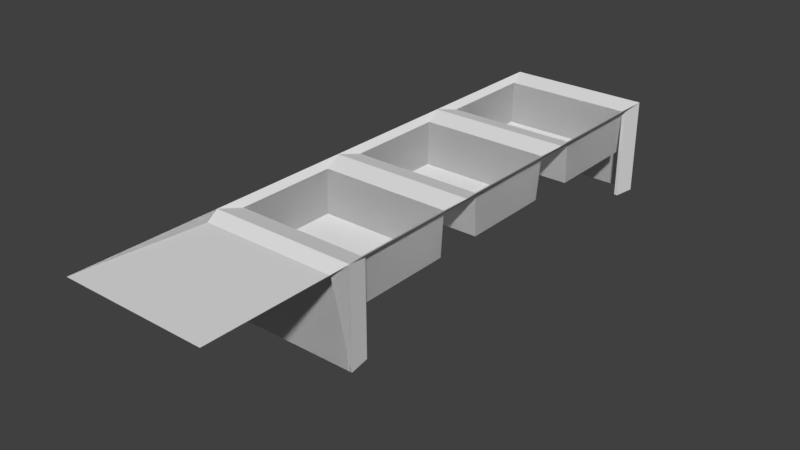 # Source: sink_dishwasher.blend  (saved by Blender 2.79.0; exported with 4.5.12 LTS)
import bpy
from mathutils import Matrix  # noqa: F401  (used for matrix-valued properties, if any)

bpy.ops.wm.read_factory_settings(use_empty=True)
scene = bpy.context.scene
scene.name = 'Scene'

# ---- collections
col_collection_1 = bpy.data.collections.new('Collection 1'); scene.collection.children.link(col_collection_1)

# ---- materials (node trees are filled in below, after node groups)
mat_material = bpy.data.materials.new('Material')
mat_material.alpha_threshold = 0.0
mat_material.use_transparent_shadow = False
mat_material.roughness = 0.5
mat_material.line_color = (0.0, 0.0, 0.0, 1.0)

# ---- material node trees

# ---- world
world_world = bpy.data.worlds.new('World'); scene.world = world_world
world_world.color = (0.05088, 0.05088, 0.05088)
world_world.use_sun_shadow = False
world_world.sun_shadow_jitter_overblur = 0.0
world_world.cycles.sampling_method = 'MANUAL'

# ---- meshes
me_sink_dishwasher = bpy.data.meshes.new('sink_dishwasher')
me_sink_dishwasher.from_pydata([(0.7125, -7.947e-08, -2.025), (0.7125, 7.947e-08, 2.025), (-0.7125, 7.947e-08, 2.025), (-0.7125, -7.947e-08, -2.025), (0.107, 0.48, -1.605), (0.107, 0.48, 1.605), (-0.107, 0.48, 1.605), (-0.107, 0.48, -1.605), (0.106, 0.48, -0.1084), (0.107, 0.48, 1.395), (-0.107, 0.48, 1.395), (-0.106, 0.48, -0.1084), (0.106, 0.48, 0.1084), (0.7125, 0.95, 2.025), (-0.7125, 0.95, 2.025), (-0.106, 0.48, 0.1084), (0.107, 0.48, -1.395), (0.7125, 0.95, 0.75), (-0.7125, 0.95, 0.75), (-0.107, 0.48, -1.395), (0.7125, 0.95, -2.025), (-0.7125, 0.95, -2.025), (-0.7125, 0.95, -0.75), (0.7125, 0.95, -0.75), (0.675, 0.95, 0.975), (0.675, 0.95, 2.025), (-0.675, 0.95, 2.025), (-0.675, 0.95, 0.975), (0.675, 0.95, -0.525), (0.675, 0.95, 0.525), (-0.675, 0.95, 0.525), (-0.675, 0.95, -0.525), (0.675, 0.95, -2.025), (-0.675, 0.95, -2.025), (-0.675, 0.95, -0.975), (0.675, 0.95, -0.975), (0.75, 7.947e-08, 2.25), (0.75, -7.947e-08, -2.25), (0.75, 1.0, -2.25), (0.75, 1.0, 2.25), (-0.75, -7.947e-08, -2.25), (-0.75, 7.947e-08, 2.25), (-0.75, 1.0, 2.25), (-0.75, 1.0, -2.25), (0.75, 1.0, 0.75), (-0.75, 1.0, -0.75), (0.75, 1.0, -0.75), (-0.75, 1.0, 0.75), (0.6627, 0.5, -0.4881), (0.6627, 0.5, 0.4881), (-0.6627, 0.5, 0.4881), (-0.6627, 0.5, -0.4881), (0.6675, 0.5, 0.9975), (0.6675, 0.5, 2.003), (-0.6675, 0.5, 2.002), (-0.6675, 0.5, 0.9975), (0.6675, 0.5, -2.002), (-0.6675, 0.5, -2.002), (-0.6675, 0.5, -0.9975), (0.6675, 0.5, -0.9975), (0.75, 1.0, 3.75), (-0.75, 1.0, 3.75), (0.697, 0.95, 2.409), (-0.697, 0.95, 2.409), (0.0, 0.4183, 1.41), (0.01756, 0.4183, 1.412), (0.03444, 0.4183, 1.417), (0.05, 0.4183, 1.425), (0.06364, 0.4183, 1.436), (0.07483, 0.4183, 1.45), (0.08315, 0.4183, 1.466), (0.08827, 0.4183, 1.482), (0.09, 0.4183, 1.5), (0.08827, 0.4183, 1.518), (0.08315, 0.4183, 1.534), (0.07483, 0.4183, 1.55), (0.06364, 0.4183, 1.564), (0.05, 0.4183, 1.575), (0.03444, 0.4183, 1.583), (0.01756, 0.4183, 1.588), (-2.933e-08, 0.4183, 1.59), (-0.01756, 0.4183, 1.588), (-0.03444, 0.4183, 1.583), (-0.05, 0.4183, 1.575), (-0.06364, 0.4183, 1.564), (-0.07483, 0.4183, 1.55), (-0.08315, 0.4183, 1.534), (-0.08827, 0.4183, 1.518), (-0.09, 0.4183, 1.5), (-0.08827, 0.4183, 1.482), (-0.08315, 0.4183, 1.466), (-0.07483, 0.4183, 1.45), (-0.06364, 0.4183, 1.436), (-0.05, 0.4183, 1.425), (-0.03444, 0.4183, 1.417), (-0.01756, 0.4183, 1.412), (0.01756, 0.5304, 1.412), (8.327e-17, 0.5304, 1.41), (0.03444, 0.5304, 1.417), (0.05, 0.5304, 1.425), (0.06364, 0.5304, 1.436), (0.07483, 0.5304, 1.45), (0.08315, 0.5304, 1.466), (0.08827, 0.5304, 1.482), (0.09, 0.5304, 1.5), (0.08827, 0.5304, 1.518), (0.08315, 0.5304, 1.534), (0.07483, 0.5304, 1.55), (0.06364, 0.5304, 1.564), (0.05, 0.5304, 1.575), (0.03444, 0.5304, 1.583), (0.01756, 0.5304, 1.588), (-2.933e-08, 0.5304, 1.59), (-0.01756, 0.5304, 1.588), (-0.03444, 0.5304, 1.583), (-0.05, 0.5304, 1.575), (-0.06364, 0.5304, 1.564), (-0.07483, 0.5304, 1.55), (-0.08315, 0.5304, 1.534), (-0.08827, 0.5304, 1.518), (-0.09, 0.5304, 1.5), (-0.08827, 0.5304, 1.482), (-0.08315, 0.5304, 1.466), (-0.07483, 0.5304, 1.45), (-0.06364, 0.5304, 1.436), (-0.05, 0.5304, 1.425), (-0.03444, 0.5304, 1.417), (-0.01756, 0.5304, 1.412), (0.713, 7.947e-08, 2.256), (0.713, 1.0, 2.256), (0.6755, 7.947e-08, 2.031), (0.6755, 0.95, 2.031), (-0.713, 7.947e-08, 2.256), (-0.713, 1.0, 2.256), (-0.6755, 7.947e-08, 2.031), (-0.6755, 0.95, 2.031), (-0.713, -7.947e-08, -2.256), (-0.713, 1.0, -2.256), (-0.6755, -7.947e-08, -2.031), (-0.6755, 0.95, -2.031), (0.713, -7.947e-08, -2.256), (0.713, 1.0, -2.256), (0.6755, -7.947e-08, -2.031), (0.6755, 0.95, -2.031), (0.05303, 0.48, 0.05303), (0.07356, 0.48, -1.515), (0.06236, 0.48, 1.542), (0.0, 0.48, 1.425), (-0.01463, 0.48, 1.426), (-0.0287, 0.48, 1.431), (0.0, 0.48, -0.075), (-0.06929, 0.48, 1.529), (-0.01463, 0.48, -0.07356), (0.06236, 0.48, -1.542), (-0.06236, 0.48, 1.542), (-0.0287, 0.48, -0.06929), (-0.07356, 0.48, 1.515), (0.06929, 0.48, 0.0287), (-0.05303, 0.48, 1.553), (-0.01463, 0.48, 1.574), (-0.06929, 0.48, 0.0287), (-2.444e-08, 0.48, 1.575), (-0.05303, 0.48, -1.553), (-0.0287, 0.48, 1.569), (0.07356, 0.48, 1.485), (0.01463, 0.48, -0.07356), (0.04167, 0.48, 1.438), (0.0287, 0.48, -0.06929), (-0.07356, 0.48, 0.01463), (0.075, 0.48, 1.5), (0.01463, 0.48, -1.574), (0.06929, 0.48, 1.471), (0.01463, 0.48, 1.574), (0.04167, 0.48, -0.06236), (-0.05303, 0.48, 1.447), (0.06929, 0.48, -1.529), (-0.04167, 0.48, 1.438), (0.05303, 0.48, -0.05303), (0.0, 0.48, -1.575), (-0.06236, 0.48, 1.458), (0.07356, 0.48, 1.515), (0.06929, 0.48, -0.0287), (0.06236, 0.48, -0.04167), (0.0287, 0.48, 0.06929), (0.04167, 0.48, 1.562), (0.05303, 0.48, 1.553), (0.06929, 0.48, 1.529), (-0.075, 0.48, -1.5), (-0.075, 0.48, 1.5), (-0.04167, 0.48, 1.562), (-0.07356, 0.48, 1.485), (-2.444e-08, 0.48, 0.075), (-0.0287, 0.48, 0.06929), (0.05303, 0.48, 1.447), (0.0287, 0.48, -1.569), (0.0287, 0.48, 1.569), (0.06236, 0.48, 1.458), (0.075, 0.48, -1.5), (-0.06929, 0.48, 1.471), (0.0287, 0.48, 1.431), (-0.05303, 0.48, 0.05303), (0.01463, 0.48, 0.07356), (0.01463, 0.48, 1.426), (-0.01463, 0.48, 0.07356), (-0.01463, 0.48, -1.574), (-0.05303, 0.48, -0.05303), (-0.07356, 0.48, -1.485), (-0.04167, 0.48, -0.06236), (0.07356, 0.48, -0.01463), (-0.06236, 0.48, 0.04167), (0.07356, 0.48, -1.485), (-0.06236, 0.48, -0.04167), (0.05303, 0.48, -1.553), (0.07356, 0.48, 0.01463), (0.04167, 0.48, 0.06236), (0.06236, 0.48, 0.04167), (-0.075, 0.48, -1.039e-07), (-0.07356, 0.48, -0.01463), (0.04167, 0.48, -1.562), (-0.04167, 0.48, 0.06236), (0.075, 0.48, -3.713e-08), (-0.0287, 0.48, -1.569), (-0.06929, 0.48, -0.0287), (0.06929, 0.48, -1.471), (0.0287, 0.48, -1.431), (-0.06929, 0.48, -1.471), (-0.04167, 0.48, -1.562), (0.06236, 0.48, -1.458), (-0.06929, 0.48, -1.529), (-0.0287, 0.48, -1.431), (-0.04167, 0.48, -1.438), (-0.06236, 0.48, -1.458), (-0.06236, 0.48, -1.542), (-0.01463, 0.48, -1.426), (0.05303, 0.48, -1.447), (0.01463, 0.48, -1.426), (0.04167, 0.48, -1.438), (-2.444e-08, 0.48, -1.425), (-0.07356, 0.48, -1.515), (-0.05303, 0.48, -1.447), (0.06236, 0.45, 1.542), (0.0, 0.45, 1.425), (-0.01463, 0.45, 1.426), (-0.0287, 0.45, 1.431), (-0.06929, 0.45, 1.529), (-0.06236, 0.45, 1.542), (-0.07356, 0.45, 1.515), (-0.05303, 0.45, 1.553), (-0.01463, 0.45, 1.574), (-2.444e-08, 0.45, 1.575), (-0.0287, 0.45, 1.569), (0.07356, 0.45, 1.485), (0.04167, 0.45, 1.438), (0.075, 0.45, 1.5), (0.06929, 0.45, 1.471), (0.01463, 0.45, 1.574), (-0.05303, 0.45, 1.447), (-0.04167, 0.45, 1.438), (-0.06236, 0.45, 1.458), (0.07356, 0.45, 1.515), (0.04167, 0.45, 1.562), (0.05303, 0.45, 1.553), (0.06929, 0.45, 1.529), (-0.075, 0.45, 1.5), (-0.04167, 0.45, 1.562), (-0.07356, 0.45, 1.485), (0.05303, 0.45, 1.447), (0.0287, 0.45, 1.569), (0.06236, 0.45, 1.458), (-0.06929, 0.45, 1.471), (0.0287, 0.45, 1.431), (0.01463, 0.45, 1.426), (0.05303, 0.45, 0.05303), (0.0, 0.45, -0.075), (-0.01463, 0.45, -0.07356), (-0.0287, 0.45, -0.06929), (0.06929, 0.45, 0.0287), (-0.06929, 0.45, 0.0287), (0.01463, 0.45, -0.07356), (0.0287, 0.45, -0.06929), (-0.07356, 0.45, 0.01463), (0.04167, 0.45, -0.06236), (0.05303, 0.45, -0.05303), (0.06929, 0.45, -0.0287), (0.06236, 0.45, -0.04167), (0.0287, 0.45, 0.06929), (-2.444e-08, 0.45, 0.075), (-0.0287, 0.45, 0.06929), (-0.05303, 0.45, 0.05303), (0.01463, 0.45, 0.07356), (-0.01463, 0.45, 0.07356), (-0.05303, 0.45, -0.05303), (-0.04167, 0.45, -0.06236), (0.07356, 0.45, -0.01463), (-0.06236, 0.45, 0.04167), (-0.06236, 0.45, -0.04167), (0.07356, 0.45, 0.01463), (0.04167, 0.45, 0.06236), (0.06236, 0.45, 0.04167), (-0.075, 0.45, -1.019e-07), (-0.07356, 0.45, -0.01463), (-0.04167, 0.45, 0.06236), (0.075, 0.45, -3.517e-08), (-0.06929, 0.45, -0.0287), (0.07356, 0.45, -1.515), (0.06236, 0.45, -1.542), (-0.05303, 0.45, -1.553), (0.01463, 0.45, -1.574), (0.06929, 0.45, -1.529), (0.0, 0.45, -1.575), (-0.075, 0.45, -1.5), (0.0287, 0.45, -1.569), (0.075, 0.45, -1.5), (-0.01463, 0.45, -1.574), (-0.07356, 0.45, -1.485), (0.07356, 0.45, -1.485), (0.05303, 0.45, -1.553), (0.04167, 0.45, -1.562), (-0.0287, 0.45, -1.569), (0.06929, 0.45, -1.471), (0.0287, 0.45, -1.431), (-0.06929, 0.45, -1.471), (-0.04167, 0.45, -1.562), (0.06236, 0.45, -1.458), (-0.06929, 0.45, -1.529), (-0.0287, 0.45, -1.431), (-0.04167, 0.45, -1.438), (-0.06236, 0.45, -1.458), (-0.06236, 0.45, -1.542), (-0.01463, 0.45, -1.426), (0.05303, 0.45, -1.447), (0.01463, 0.45, -1.426), (0.04167, 0.45, -1.438), (-2.444e-08, 0.45, -1.425), (-0.07356, 0.45, -1.515), (-0.05303, 0.45, -1.447), (-0.75, 7.947e-08, 2.25), (-0.75, 1.0, 2.25), (-0.697, 0.95, 2.409), (0.75, 7.947e-08, 2.25), (0.75, 1.0, 2.25), (0.697, 0.95, 2.409), (0.75, 1.0, 2.25), (0.75, 1.0, 3.75), (0.697, 0.95, 2.409), (-0.75, 1.0, 2.25), (-0.75, 1.0, 3.75), (-0.697, 0.95, 2.409), (0.675, 0.95, 0.975), (0.675, 0.95, 2.025), (-0.675, 0.95, 2.025), (-0.675, 0.95, 0.975), (0.675, 0.95, -0.525), (0.675, 0.95, 0.525), (-0.675, 0.95, 0.525), (-0.675, 0.95, -0.525), (0.675, 0.95, -2.025), (-0.675, 0.95, -2.025), (-0.675, 0.95, -0.975), (0.675, 0.95, -0.975), (0.75, 7.947e-08, 2.25), (0.75, -7.947e-08, -2.25), (0.75, 1.0, -2.25), (0.75, 1.0, 2.25), (-0.75, -7.947e-08, -2.25), (-0.75, 7.947e-08, 2.25), (-0.75, 1.0, 2.25), (-0.75, 1.0, -2.25), (0.6627, 0.5, -0.4881), (0.6627, 0.5, 0.4881), (-0.6627, 0.5, 0.4881), (-0.6627, 0.5, -0.4881), (0.6675, 0.5, 0.9975), (0.6675, 0.5, 2.003), (-0.6675, 0.5, 2.002), (-0.6675, 0.5, 0.9975), (0.6675, 0.5, -2.002), (-0.6675, 0.5, -2.002), (-0.6675, 0.5, -0.9975), (0.6675, 0.5, -0.9975)], [], [(36, 39, 42, 41), (38, 37, 40, 43), (24, 25, 39, 44), (25, 26, 42, 39), (26, 27, 47, 42), (27, 24, 44, 47), (28, 29, 44, 46), (30, 31, 45, 47), (31, 28, 46, 45), (29, 30, 47, 44), (33, 32, 38, 43), (34, 33, 43, 45), (32, 35, 46, 38), (35, 34, 45, 46), (52, 53, 25, 24), (53, 54, 26, 25), (54, 55, 27, 26), (55, 52, 24, 27), (48, 49, 29, 28), (50, 51, 31, 30), (51, 48, 28, 31), (49, 50, 30, 29), (57, 56, 32, 33), (58, 57, 33, 34), (56, 59, 35, 32), (59, 58, 34, 35), (20, 0, 37, 38), (1, 13, 39, 36), (14, 2, 41, 42), (3, 21, 43, 40), (13, 17, 44, 39), (21, 22, 45, 43), (23, 20, 38, 46), (17, 23, 46, 44), (18, 14, 42, 47), (22, 18, 47, 45), (8, 12, 49, 48), (15, 11, 51, 50), (11, 8, 48, 51), (12, 15, 50, 49), (9, 5, 53, 52), (5, 6, 54, 53), (6, 10, 55, 54), (10, 9, 52, 55), (7, 4, 56, 57), (19, 7, 57, 58), (4, 16, 59, 56), (16, 19, 58, 59), (63, 62, 39, 42), (63, 61, 60, 62), (62, 36, 39), (63, 41, 42), (4, 197, 210, 223, 227, 234, 236, 224, 235, 237, 233, 229, 230, 239, 231, 225, 206, 187, 7, 19, 16), (9, 10, 6, 188, 190, 198, 179, 174, 176, 149, 148, 147, 202, 199, 166, 193, 196, 171, 164, 169), (21, 43, 137, 139), (8, 11, 15, 216, 217, 222, 211, 205, 207, 155, 152, 150, 165, 167, 173, 177, 182, 181, 208, 220), (60, 39, 62), (61, 63, 42), (130, 128, 129, 131), (360, 365, 366, 363), (13, 1, 130, 131), (135, 133, 132, 134), (2, 14, 135, 134), (362, 367, 364, 361), (138, 136, 137, 139), (3, 138, 139, 21), (143, 141, 140, 142), (20, 143, 142, 0), (38, 20, 143, 141), (220, 213, 157, 215, 144, 214, 183, 201, 191, 203, 192, 219, 200, 209, 160, 168, 216, 15, 12, 8), (169, 180, 186, 146, 185, 184, 195, 172, 161, 159, 163, 189, 158, 154, 151, 156, 188, 6, 5, 9), (7, 187, 238, 228, 232, 162, 226, 221, 204, 178, 170, 194, 218, 212, 153, 175, 145, 197, 4), (190, 188, 263, 265), (171, 196, 268, 254), (185, 146, 240, 261), (161, 172, 255, 249), (151, 154, 245, 244), (193, 166, 252, 266), (195, 184, 260, 267), (176, 174, 256, 257), (154, 158, 247, 245), (174, 179, 258, 256), (156, 151, 244, 246), (196, 193, 266, 268), (158, 189, 264, 247), (180, 169, 253, 259), (172, 195, 267, 255), (184, 185, 261, 260), (159, 161, 249, 248), (179, 198, 269, 258), (186, 180, 259, 262), (163, 159, 248, 250), (199, 202, 271, 270), (146, 186, 262, 240), (198, 190, 265, 269), (147, 148, 242, 241), (188, 156, 246, 263), (164, 171, 254, 251), (149, 176, 257, 243), (166, 199, 270, 252), (202, 147, 241, 271), (148, 149, 243, 242), (189, 163, 250, 264), (169, 164, 251, 253), (262, 259, 253, 251, 254, 268, 266, 252, 270, 271, 241, 242, 243, 257, 256, 258, 269, 265, 263, 246, 244, 245, 247, 264, 250, 248, 249, 255, 267, 260, 261, 240), (182, 177, 282, 284), (144, 215, 298, 272), (209, 200, 288, 294), (214, 144, 272, 297), (213, 220, 302, 296), (157, 213, 296, 276), (160, 209, 294, 277), (219, 192, 287, 301), (173, 167, 279, 281), (217, 216, 299, 300), (177, 173, 281, 282), (191, 201, 289, 286), (150, 152, 274, 273), (200, 219, 301, 288), (211, 222, 303, 295), (165, 150, 273, 278), (216, 168, 280, 299), (167, 165, 278, 279), (192, 203, 290, 287), (201, 183, 285, 289), (181, 182, 284, 283), (220, 208, 293, 302), (203, 191, 286, 290), (183, 214, 297, 285), (152, 155, 275, 274), (205, 211, 295, 291), (222, 217, 300, 303), (155, 207, 292, 275), (207, 205, 291, 292), (168, 160, 277, 280), (208, 181, 283, 293), (215, 157, 276, 298), (292, 291, 295, 303, 300, 299, 280, 277, 294, 288, 301, 287, 290, 286, 289, 285, 297, 272, 298, 276, 296, 302, 293, 283, 284, 282, 281, 279, 278, 273, 274, 275), (231, 239, 335, 327), (233, 237, 333, 329), (218, 194, 311, 317), (230, 229, 325, 326), (206, 225, 321, 314), (187, 206, 314, 310), (235, 224, 320, 331), (239, 230, 326, 335), (204, 221, 318, 313), (236, 234, 330, 332), (175, 153, 305, 308), (145, 175, 308, 304), (237, 235, 331, 333), (226, 162, 306, 322), (162, 232, 328, 306), (223, 210, 315, 319), (227, 223, 319, 323), (224, 236, 332, 320), (232, 228, 324, 328), (238, 187, 310, 334), (153, 212, 316, 305), (212, 218, 317, 316), (197, 145, 304, 312), (170, 178, 309, 307), (210, 197, 312, 315), (225, 231, 327, 321), (228, 238, 334, 324), (178, 204, 313, 309), (229, 233, 329, 325), (234, 227, 323, 330), (221, 226, 322, 318), (194, 170, 307, 311), (309, 313, 318, 322, 306, 328, 324, 334, 310, 314, 321, 327, 335, 326, 325, 329, 333, 331, 320, 332, 330, 323, 319, 315, 312, 304, 308, 305, 316, 317, 311, 307), (338, 337, 336), (341, 340, 339), (343, 344, 342), (346, 345, 347), (372, 348, 349, 373), (373, 349, 350, 374), (374, 350, 351, 375), (375, 351, 348, 372), (368, 352, 353, 369), (370, 354, 355, 371), (371, 355, 352, 368), (369, 353, 354, 370), (377, 357, 356, 376), (378, 358, 357, 377), (376, 356, 359, 379), (379, 359, 358, 378)])
_uv = me_sink_dishwasher.uv_layers.new(name='UVMap')
_uv.uv.foreach_set('vector', [0.5278, 0.6265, 0.6708, 0.6265, 0.6708, 0.7657, 0.5278, 0.7657, 0.5282, 0.01392, 0.6713, 0.01392, 0.6713, 0.1531, 0.5282, 0.1531, 0.02145, 0.3132, 0.02145, 0.4106, 0.0143, 0.4314, 0.0143, 0.2922, 0.02145, 0.4106, 0.1502, 0.4106, 0.1573, 0.4314, 0.0143, 0.4314, 0.1502, 0.4106, 0.1502, 0.3132, 0.1573, 0.2922, 0.1573, 0.4314, 0.1502, 0.3132, 0.02145, 0.3132, 0.0143, 0.2922, 0.1573, 0.2922, 0.02145, 0.1741, 0.02145, 0.2715, 0.0143, 0.2922, 0.0143, 0.1531, 0.1502, 0.2715, 0.1502, 0.1741, 0.1573, 0.1531, 0.1573, 0.2922, 0.1502, 0.1741, 0.02145, 0.1741, 0.0143, 0.1531, 0.1573, 0.1531, 0.02145, 0.2715, 0.1502, 0.2715, 0.1573, 0.2922, 0.0143, 0.2922, 0.1502, 0.03491, 0.02145, 0.03491, 0.0143, 0.01392, 0.1573, 0.01392, 0.1502, 0.1323, 0.1502, 0.03491, 0.1573, 0.01392, 0.1573, 0.1531, 0.02145, 0.03491, 0.02145, 0.1323, 0.0143, 0.1531, 0.0143, 0.01392, 0.02145, 0.1323, 0.1502, 0.1323, 0.1573, 0.1531, 0.0143, 0.1531, 0.9497, 0.01582, 0.9497, 0.109, 0.8858, 0.1113, 0.8858, 0.01392, 0.0143, 0.89, 0.0143, 0.7661, 0.07866, 0.7654, 0.07866, 0.8907, 0.914, 0.5524, 0.914, 0.4592, 0.9779, 0.4572, 0.9779, 0.5546, 0.7642, 0.1677, 0.7642, 0.2916, 0.6999, 0.2923, 0.6999, 0.167, 0.8853, 0.955, 0.8853, 0.8644, 0.9492, 0.8608, 0.9492, 0.9582, 0.8565, 0.8923, 0.8565, 0.9828, 0.7927, 0.9861, 0.7927, 0.8887, 0.7638, 0.6115, 0.7638, 0.7345, 0.6994, 0.7356, 0.6994, 0.6103, 0.7638, 0.7646, 0.7638, 0.8876, 0.6994, 0.8887, 0.6994, 0.7634, 0.7642, 0.01461, 0.7642, 0.1385, 0.6999, 0.1392, 0.6999, 0.01392, 0.8858, 0.2343, 0.8858, 0.1411, 0.9497, 0.1391, 0.9497, 0.2366, 0.9495, 0.322, 0.9495, 0.4152, 0.8855, 0.4175, 0.8855, 0.3201, 0.8572, 0.1677, 0.8572, 0.2916, 0.7928, 0.2923, 0.7928, 0.167, 0.3209, 0.03513, 0.1859, 0.03486, 0.1863, 0.01392, 0.3285, 0.01421, 0.1859, 0.4106, 0.3209, 0.4108, 0.3285, 0.4317, 0.1863, 0.4314, 0.4922, 0.03472, 0.3571, 0.03508, 0.3574, 0.0143, 0.4996, 0.01392, 0.3571, 0.4107, 0.4922, 0.4104, 0.4996, 0.4313, 0.3574, 0.4317, 0.3209, 0.4108, 0.3209, 0.2926, 0.3285, 0.2925, 0.3285, 0.4317, 0.4922, 0.4104, 0.4922, 0.2921, 0.4996, 0.2922, 0.4996, 0.4313, 0.3209, 0.1534, 0.3209, 0.03513, 0.3285, 0.01421, 0.3285, 0.1534, 0.3209, 0.2926, 0.3209, 0.1534, 0.3285, 0.1534, 0.3285, 0.2925, 0.4922, 0.153, 0.4922, 0.03472, 0.4996, 0.01392, 0.4996, 0.153, 0.4922, 0.2921, 0.4922, 0.153, 0.4996, 0.153, 0.4996, 0.2922, 0.7562, 0.5112, 0.7356, 0.5112, 0.6994, 0.4595, 0.7925, 0.4595, 0.7356, 0.5309, 0.7562, 0.5309, 0.7925, 0.5825, 0.6994, 0.5825, 0.7562, 0.5309, 0.7562, 0.5112, 0.7925, 0.4595, 0.7925, 0.5825, 0.7356, 0.5112, 0.7356, 0.5309, 0.6994, 0.5825, 0.6994, 0.4595, 0.2239, 0.5462, 0.2439, 0.5462, 0.2817, 0.5982, 0.1859, 0.5982, 0.2439, 0.5462, 0.2439, 0.5263, 0.2817, 0.4743, 0.2817, 0.5982, 0.2439, 0.5263, 0.2239, 0.5263, 0.1859, 0.4743, 0.2817, 0.4743, 0.2239, 0.5263, 0.2239, 0.5462, 0.1859, 0.5982, 0.1859, 0.4743, 0.2438, 0.6979, 0.2438, 0.6781, 0.2817, 0.626, 0.2817, 0.7499, 0.2238, 0.6979, 0.2438, 0.6979, 0.2817, 0.7499, 0.1859, 0.7499, 0.2438, 0.6781, 0.2238, 0.6781, 0.1859, 0.626, 0.2817, 0.626, 0.2238, 0.6781, 0.2238, 0.6979, 0.1859, 0.7499, 0.1859, 0.626, 0.1523, 0.4463, 0.01936, 0.4463, 0.0143, 0.4314, 0.1573, 0.4314, 0.1523, 0.4463, 0.1573, 0.5706, 0.0143, 0.5706, 0.01936, 0.4463, 0.3208, 0.4465, 0.1863, 0.4314, 0.3285, 0.4317, 0.4489, 0.9467, 0.4639, 0.8148, 0.4639, 0.9531, 0.2438, 0.6781, 0.2338, 0.681, 0.2324, 0.6812, 0.231, 0.6815, 0.2298, 0.6822, 0.2287, 0.6831, 0.2278, 0.6841, 0.2272, 0.6853, 0.2268, 0.6866, 0.2266, 0.688, 0.2268, 0.6893, 0.2272, 0.6906, 0.2278, 0.6918, 0.2287, 0.6929, 0.2298, 0.6938, 0.231, 0.6944, 0.2324, 0.6948, 0.2338, 0.6949, 0.2438, 0.6979, 0.2238, 0.6979, 0.2238, 0.6781, 0.2239, 0.5462, 0.2239, 0.5263, 0.2439, 0.5263, 0.2339, 0.5293, 0.2325, 0.5294, 0.2311, 0.5298, 0.2299, 0.5305, 0.2288, 0.5314, 0.2279, 0.5324, 0.2273, 0.5336, 0.2269, 0.5349, 0.2267, 0.5363, 0.2269, 0.5376, 0.2273, 0.5389, 0.2279, 0.5401, 0.2288, 0.5412, 0.2299, 0.5421, 0.2311, 0.5427, 0.2325, 0.5431, 0.2339, 0.5432, 0.0, 0.0, 0.0, 0.0, 0.0, 0.0, 0.0, 0.0, 0.7562, 0.5112, 0.7562, 0.5309, 0.7356, 0.5309, 0.7459, 0.528, 0.7473, 0.5278, 0.7486, 0.5274, 0.7499, 0.5268, 0.751, 0.5259, 0.7518, 0.5249, 0.7525, 0.5237, 0.7529, 0.5224, 0.753, 0.521, 0.7529, 0.5197, 0.7525, 0.5184, 0.7518, 0.5171, 0.751, 0.5161, 0.7499, 0.5152, 0.7486, 0.5146, 0.7473, 0.5142, 0.7459, 0.5141, 0.4991, 0.8148, 0.4991, 0.9539, 0.4925, 0.9393, 0.4992, 0.6199, 0.4926, 0.4954, 0.4992, 0.4808, 0.6423, 0.9316, 0.6207, 0.932, 0.6207, 0.7936, 0.6423, 0.8002, 0.5278, 0.6265, 0.5278, 0.7657, 0.6708, 0.7657, 0.6708, 0.6265, 0.0, 0.0, 0.0, 0.0, 0.0, 0.0, 0.0, 0.0, 0.4925, 0.4598, 0.4992, 0.4808, 0.3571, 0.4805, 0.3575, 0.4595, 0.0, 0.0, 0.0, 0.0, 0.0, 0.0, 0.0, 0.0, 0.5282, 0.01392, 0.5282, 0.1531, 0.6713, 0.1531, 0.6713, 0.01392, 0.1073, 0.9041, 0.1288, 0.9038, 0.1288, 0.7654, 0.1073, 0.7726, 0.0, 0.0, 0.0, 0.0, 0.0, 0.0, 0.0, 0.0, 0.2789, 0.9092, 0.3004, 0.9164, 0.3004, 0.7781, 0.2789, 0.7777, 0.0, 0.0, 0.0, 0.0, 0.0, 0.0, 0.0, 0.0, 0.0, 0.0, 0.0, 0.0, 0.0, 0.0, 0.0, 0.0, 0.7459, 0.5141, 0.7445, 0.5142, 0.7432, 0.5146, 0.7419, 0.5152, 0.7408, 0.5161, 0.74, 0.5171, 0.7393, 0.5184, 0.7389, 0.5197, 0.7387, 0.521, 0.7389, 0.5224, 0.7393, 0.5237, 0.74, 0.5249, 0.7408, 0.5259, 0.7419, 0.5268, 0.7432, 0.5274, 0.7445, 0.5278, 0.7459, 0.528, 0.7356, 0.5309, 0.7356, 0.5112, 0.7562, 0.5112, 0.2339, 0.5432, 0.2353, 0.5431, 0.2366, 0.5427, 0.2378, 0.5421, 0.2389, 0.5412, 0.2398, 0.5401, 0.2405, 0.5389, 0.2409, 0.5376, 0.241, 0.5363, 0.2409, 0.5349, 0.2405, 0.5336, 0.2398, 0.5324, 0.2389, 0.5314, 0.2378, 0.5305, 0.2366, 0.5298, 0.2353, 0.5294, 0.2339, 0.5293, 0.2439, 0.5263, 0.2439, 0.5462, 0.2239, 0.5462, 0.2438, 0.6979, 0.2338, 0.6949, 0.2352, 0.6948, 0.2365, 0.6944, 0.2377, 0.6938, 0.2388, 0.6929, 0.2397, 0.6918, 0.2404, 0.6906, 0.2408, 0.6893, 0.2409, 0.688, 0.2408, 0.6866, 0.2404, 0.6853, 0.2397, 0.6841, 0.2388, 0.6831, 0.2377, 0.6822, 0.2365, 0.6815, 0.2352, 0.6812, 0.2338, 0.681, 0.2438, 0.6781, 0.2325, 0.5294, 0.2339, 0.5293, 0.2339, 0.5293, 0.2325, 0.5294, 0.2311, 0.5427, 0.2299, 0.5421, 0.2299, 0.5421, 0.2311, 0.5427, 0.2389, 0.5412, 0.2378, 0.5421, 0.2378, 0.5421, 0.2389, 0.5412, 0.241, 0.5363, 0.2409, 0.5376, 0.2409, 0.5376, 0.241, 0.5363, 0.2366, 0.5298, 0.2378, 0.5305, 0.2378, 0.5305, 0.2366, 0.5298, 0.2288, 0.5412, 0.2279, 0.5401, 0.2279, 0.5401, 0.2288, 0.5412, 0.2405, 0.5389, 0.2398, 0.5401, 0.2398, 0.5401, 0.2405, 0.5389, 0.2279, 0.5324, 0.2288, 0.5314, 0.2288, 0.5314, 0.2279, 0.5324, 0.2378, 0.5305, 0.2389, 0.5314, 0.2389, 0.5314, 0.2378, 0.5305, 0.2288, 0.5314, 0.2299, 0.5305, 0.2299, 0.5305, 0.2288, 0.5314, 0.2353, 0.5294, 0.2366, 0.5298, 0.2366, 0.5298, 0.2353, 0.5294, 0.2299, 0.5421, 0.2288, 0.5412, 0.2288, 0.5412, 0.2299, 0.5421, 0.2389, 0.5314, 0.2398, 0.5324, 0.2398, 0.5324, 0.2389, 0.5314, 0.2353, 0.5431, 0.2339, 0.5432, 0.2339, 0.5432, 0.2353, 0.5431, 0.2409, 0.5376, 0.2405, 0.5389, 0.2405, 0.5389, 0.2409, 0.5376, 0.2398, 0.5401, 0.2389, 0.5412, 0.2389, 0.5412, 0.2398, 0.5401, 0.2409, 0.5349, 0.241, 0.5363, 0.241, 0.5363, 0.2409, 0.5349, 0.2299, 0.5305, 0.2311, 0.5298, 0.2311, 0.5298, 0.2299, 0.5305, 0.2366, 0.5427, 0.2353, 0.5431, 0.2353, 0.5431, 0.2366, 0.5427, 0.2405, 0.5336, 0.2409, 0.5349, 0.2409, 0.5349, 0.2405, 0.5336, 0.2273, 0.5389, 0.2269, 0.5376, 0.2269, 0.5376, 0.2273, 0.5389, 0.2378, 0.5421, 0.2366, 0.5427, 0.2366, 0.5427, 0.2378, 0.5421, 0.2311, 0.5298, 0.2325, 0.5294, 0.2325, 0.5294, 0.2311, 0.5298, 0.2267, 0.5363, 0.2269, 0.5349, 0.2269, 0.5349, 0.2267, 0.5363, 0.2339, 0.5293, 0.2353, 0.5294, 0.2353, 0.5294, 0.2339, 0.5293, 0.2325, 0.5431, 0.2311, 0.5427, 0.2311, 0.5427, 0.2325, 0.5431, 0.2273, 0.5336, 0.2279, 0.5324, 0.2279, 0.5324, 0.2273, 0.5336, 0.2279, 0.5401, 0.2273, 0.5389, 0.2273, 0.5389, 0.2279, 0.5401, 0.2269, 0.5376, 0.2267, 0.5363, 0.2267, 0.5363, 0.2269, 0.5376, 0.2269, 0.5349, 0.2273, 0.5336, 0.2273, 0.5336, 0.2269, 0.5349, 0.2398, 0.5324, 0.2405, 0.5336, 0.2405, 0.5336, 0.2398, 0.5324, 0.2339, 0.5432, 0.2325, 0.5431, 0.2325, 0.5431, 0.2339, 0.5432, 0.2366, 0.5427, 0.2353, 0.5431, 0.2339, 0.5432, 0.2325, 0.5431, 0.2311, 0.5427, 0.2299, 0.5421, 0.2288, 0.5412, 0.2279, 0.5401, 0.2273, 0.5389, 0.2269, 0.5376, 0.2267, 0.5363, 0.2269, 0.5349, 0.2273, 0.5336, 0.2279, 0.5324, 0.2288, 0.5314, 0.2299, 0.5305, 0.2311, 0.5298, 0.2325, 0.5294, 0.2339, 0.5293, 0.2353, 0.5294, 0.2366, 0.5298, 0.2378, 0.5305, 0.2389, 0.5314, 0.2398, 0.5324, 0.2405, 0.5336, 0.2409, 0.5349, 0.241, 0.5363, 0.2409, 0.5376, 0.2405, 0.5389, 0.2398, 0.5401, 0.2389, 0.5412, 0.2378, 0.5421, 0.7499, 0.5152, 0.751, 0.5161, 0.751, 0.5161, 0.7499, 0.5152, 0.7408, 0.5161, 0.7419, 0.5152, 0.7419, 0.5152, 0.7408, 0.5161, 0.7419, 0.5268, 0.7408, 0.5259, 0.7408, 0.5259, 0.7419, 0.5268, 0.74, 0.5171, 0.7408, 0.5161, 0.7408, 0.5161, 0.74, 0.5171, 0.7445, 0.5142, 0.7459, 0.5141, 0.7459, 0.5141, 0.7445, 0.5142, 0.7432, 0.5146, 0.7445, 0.5142, 0.7445, 0.5142, 0.7432, 0.5146, 0.7432, 0.5274, 0.7419, 0.5268, 0.7419, 0.5268, 0.7432, 0.5274, 0.74, 0.5249, 0.7393, 0.5237, 0.7393, 0.5237, 0.74, 0.5249, 0.7518, 0.5171, 0.7525, 0.5184, 0.7525, 0.5184, 0.7518, 0.5171, 0.7473, 0.5278, 0.7459, 0.528, 0.7459, 0.528, 0.7473, 0.5278, 0.751, 0.5161, 0.7518, 0.5171, 0.7518, 0.5171, 0.751, 0.5161, 0.7387, 0.521, 0.7389, 0.5197, 0.7389, 0.5197, 0.7387, 0.521, 0.753, 0.521, 0.7529, 0.5224, 0.7529, 0.5224, 0.753, 0.521, 0.7408, 0.5259, 0.74, 0.5249, 0.74, 0.5249, 0.7408, 0.5259, 0.7499, 0.5268, 0.7486, 0.5274, 0.7486, 0.5274, 0.7499, 0.5268, 0.7529, 0.5197, 0.753, 0.521, 0.753, 0.521, 0.7529, 0.5197, 0.7459, 0.528, 0.7445, 0.5278, 0.7445, 0.5278, 0.7459, 0.528, 0.7525, 0.5184, 0.7529, 0.5197, 0.7529, 0.5197, 0.7525, 0.5184, 0.7393, 0.5237, 0.7389, 0.5224, 0.7389, 0.5224, 0.7393, 0.5237, 0.7389, 0.5197, 0.7393, 0.5184, 0.7393, 0.5184, 0.7389, 0.5197, 0.7486, 0.5146, 0.7499, 0.5152, 0.7499, 0.5152, 0.7486, 0.5146, 0.7459, 0.5141, 0.7473, 0.5142, 0.7473, 0.5142, 0.7459, 0.5141, 0.7389, 0.5224, 0.7387, 0.521, 0.7387, 0.521, 0.7389, 0.5224, 0.7393, 0.5184, 0.74, 0.5171, 0.74, 0.5171, 0.7393, 0.5184, 0.7529, 0.5224, 0.7525, 0.5237, 0.7525, 0.5237, 0.7529, 0.5224, 0.751, 0.5259, 0.7499, 0.5268, 0.7499, 0.5268, 0.751, 0.5259, 0.7486, 0.5274, 0.7473, 0.5278, 0.7473, 0.5278, 0.7486, 0.5274, 0.7525, 0.5237, 0.7518, 0.5249, 0.7518, 0.5249, 0.7525, 0.5237, 0.7518, 0.5249, 0.751, 0.5259, 0.751, 0.5259, 0.7518, 0.5249, 0.7445, 0.5278, 0.7432, 0.5274, 0.7432, 0.5274, 0.7445, 0.5278, 0.7473, 0.5142, 0.7486, 0.5146, 0.7486, 0.5146, 0.7473, 0.5142, 0.7419, 0.5152, 0.7432, 0.5146, 0.7432, 0.5146, 0.7419, 0.5152, 0.7518, 0.5249, 0.751, 0.5259, 0.7499, 0.5268, 0.7486, 0.5274, 0.7473, 0.5278, 0.7459, 0.528, 0.7445, 0.5278, 0.7432, 0.5274, 0.7419, 0.5268, 0.7408, 0.5259, 0.74, 0.5249, 0.7393, 0.5237, 0.7389, 0.5224, 0.7387, 0.521, 0.7389, 0.5197, 0.7393, 0.5184, 0.74, 0.5171, 0.7408, 0.5161, 0.7419, 0.5152, 0.7432, 0.5146, 0.7445, 0.5142, 0.7459, 0.5141, 0.7473, 0.5142, 0.7486, 0.5146, 0.7499, 0.5152, 0.751, 0.5161, 0.7518, 0.5171, 0.7525, 0.5184, 0.7529, 0.5197, 0.753, 0.521, 0.7529, 0.5224, 0.7525, 0.5237, 0.2298, 0.6938, 0.2287, 0.6929, 0.2287, 0.6929, 0.2298, 0.6938, 0.2268, 0.6893, 0.2266, 0.688, 0.2266, 0.688, 0.2268, 0.6893, 0.2397, 0.6841, 0.2404, 0.6853, 0.2404, 0.6853, 0.2397, 0.6841, 0.2278, 0.6918, 0.2272, 0.6906, 0.2272, 0.6906, 0.2278, 0.6918, 0.2324, 0.6948, 0.231, 0.6944, 0.231, 0.6944, 0.2324, 0.6948, 0.2338, 0.6949, 0.2324, 0.6948, 0.2324, 0.6948, 0.2338, 0.6949, 0.2268, 0.6866, 0.2272, 0.6853, 0.2272, 0.6853, 0.2268, 0.6866, 0.2287, 0.6929, 0.2278, 0.6918, 0.2278, 0.6918, 0.2287, 0.6929, 0.2408, 0.6893, 0.2404, 0.6906, 0.2404, 0.6906, 0.2408, 0.6893, 0.2278, 0.6841, 0.2287, 0.6831, 0.2287, 0.6831, 0.2278, 0.6841, 0.2365, 0.6815, 0.2377, 0.6822, 0.2377, 0.6822, 0.2365, 0.6815, 0.2352, 0.6812, 0.2365, 0.6815, 0.2365, 0.6815, 0.2352, 0.6812, 0.2266, 0.688, 0.2268, 0.6866, 0.2268, 0.6866, 0.2266, 0.688, 0.2397, 0.6918, 0.2388, 0.6929, 0.2388, 0.6929, 0.2397, 0.6918, 0.2388, 0.6929, 0.2377, 0.6938, 0.2377, 0.6938, 0.2388, 0.6929, 0.231, 0.6815, 0.2324, 0.6812, 0.2324, 0.6812, 0.231, 0.6815, 0.2298, 0.6822, 0.231, 0.6815, 0.231, 0.6815, 0.2298, 0.6822, 0.2272, 0.6853, 0.2278, 0.6841, 0.2278, 0.6841, 0.2272, 0.6853, 0.2377, 0.6938, 0.2365, 0.6944, 0.2365, 0.6944, 0.2377, 0.6938, 0.2352, 0.6948, 0.2338, 0.6949, 0.2338, 0.6949, 0.2352, 0.6948, 0.2377, 0.6822, 0.2388, 0.6831, 0.2388, 0.6831, 0.2377, 0.6822, 0.2388, 0.6831, 0.2397, 0.6841, 0.2397, 0.6841, 0.2388, 0.6831, 0.2338, 0.681, 0.2352, 0.6812, 0.2352, 0.6812, 0.2338, 0.681, 0.2408, 0.6866, 0.2409, 0.688, 0.2409, 0.688, 0.2408, 0.6866, 0.2324, 0.6812, 0.2338, 0.681, 0.2338, 0.681, 0.2324, 0.6812, 0.231, 0.6944, 0.2298, 0.6938, 0.2298, 0.6938, 0.231, 0.6944, 0.2365, 0.6944, 0.2352, 0.6948, 0.2352, 0.6948, 0.2365, 0.6944, 0.2409, 0.688, 0.2408, 0.6893, 0.2408, 0.6893, 0.2409, 0.688, 0.2272, 0.6906, 0.2268, 0.6893, 0.2268, 0.6893, 0.2272, 0.6906, 0.2287, 0.6831, 0.2298, 0.6822, 0.2298, 0.6822, 0.2287, 0.6831, 0.2404, 0.6906, 0.2397, 0.6918, 0.2397, 0.6918, 0.2404, 0.6906, 0.2404, 0.6853, 0.2408, 0.6866, 0.2408, 0.6866, 0.2404, 0.6853, 0.2409, 0.688, 0.2408, 0.6893, 0.2404, 0.6906, 0.2397, 0.6918, 0.2388, 0.6929, 0.2377, 0.6938, 0.2365, 0.6944, 0.2352, 0.6948, 0.2338, 0.6949, 0.2324, 0.6948, 0.231, 0.6944, 0.2298, 0.6938, 0.2287, 0.6929, 0.2278, 0.6918, 0.2272, 0.6906, 0.2268, 0.6893, 0.2266, 0.688, 0.2268, 0.6866, 0.2272, 0.6853, 0.2278, 0.6841, 0.2287, 0.6831, 0.2298, 0.6822, 0.231, 0.6815, 0.2324, 0.6812, 0.2338, 0.681, 0.2352, 0.6812, 0.2365, 0.6815, 0.2377, 0.6822, 0.2388, 0.6831, 0.2397, 0.6841, 0.2404, 0.6853, 0.2408, 0.6866, 0.4489, 0.9467, 0.4639, 0.9531, 0.4639, 0.8148, 0.3208, 0.4465, 0.3285, 0.4317, 0.1863, 0.4314, 0.4991, 0.8148, 0.4925, 0.9393, 0.4991, 0.9539, 0.4992, 0.6199, 0.4992, 0.4808, 0.4926, 0.4954, 0.9497, 0.01582, 0.8858, 0.01392, 0.8858, 0.1113, 0.9497, 0.109, 0.0143, 0.89, 0.07866, 0.8907, 0.07866, 0.7654, 0.0143, 0.7661, 0.914, 0.5524, 0.9779, 0.5546, 0.9779, 0.4572, 0.914, 0.4592, 0.7642, 0.1677, 0.6999, 0.167, 0.6999, 0.2923, 0.7642, 0.2916, 0.8853, 0.955, 0.9492, 0.9582, 0.9492, 0.8608, 0.8853, 0.8644, 0.8565, 0.8923, 0.7927, 0.8887, 0.7927, 0.9861, 0.8565, 0.9828, 0.7638, 0.6115, 0.6994, 0.6103, 0.6994, 0.7356, 0.7638, 0.7345, 0.7638, 0.7646, 0.6994, 0.7634, 0.6994, 0.8887, 0.7638, 0.8876, 0.7642, 0.01461, 0.6999, 0.01392, 0.6999, 0.1392, 0.7642, 0.1385, 0.8858, 0.2343, 0.9497, 0.2366, 0.9497, 0.1391, 0.8858, 0.1411, 0.9495, 0.322, 0.8855, 0.3201, 0.8855, 0.4175, 0.9495, 0.4152, 0.8572, 0.1677, 0.7928, 0.167, 0.7928, 0.2923, 0.8572, 0.2916])
me_sink_dishwasher.materials.append(mat_material)
me_sink_dishwasher.use_remesh_preserve_volume = False
me_sink_dishwasher.use_remesh_preserve_attributes = False
me_sink_dishwasher.use_mirror_vertex_groups = False
me_sink_dishwasher.use_paint_bone_selection = False
me_sink_dishwasher.use_paint_mask = True
me_sink_dishwasher.update()

# ---- objects
ob_sink_dishwasher = bpy.data.objects.new('sink_dishwasher', me_sink_dishwasher)

# ---- transforms, parenting, visibility, modifiers, constraints
ob_sink_dishwasher.location = (0.0, 0.0, 0.0)
ob_sink_dishwasher.rotation_euler = (1.571, 0.0, 0.0)
ob_sink_dishwasher.lock_rotations_4d = False
ob_sink_dishwasher.empty_display_type = 'ARROWS'
ob_sink_dishwasher.lineart.crease_threshold = 0.0

# ---- collection membership
col_collection_1.objects.link(ob_sink_dishwasher)

# ---- scene / render settings (as saved in the file)
scene.frame_start = 1; scene.frame_end = 250; scene.frame_set(68)
scene.render.engine = 'BLENDER_EEVEE_NEXT'
scene.render.resolution_percentage = 50
scene.render.dither_intensity = 0.0
scene.cycles.use_denoising = False
scene.cycles.samples = 128
scene.cycles.sampling_pattern = 'TABULATED_SOBOL'
scene.cycles.use_adaptive_sampling = False
scene.cycles.use_light_tree = False
scene.cycles.blur_glossy = 0.0
scene.cycles.sample_clamp_indirect = 0.0
scene.view_settings.view_transform = 'Standard'
bpy.context.view_layer.update()

# ---- added for rendering (the .blend has no active camera and no usable light): camera, sun
cam_auto = bpy.data.cameras.new('AutoCamera')
cam_auto.lens = 50.0
cam_auto.sensor_width = 36.0
cam_auto.clip_end = 1000.0
ob_auto_camera = bpy.data.objects.new('AutoCamera', cam_auto)
scene.collection.objects.link(ob_auto_camera)
ob_auto_camera.location = (5.80198, -7.70929, 5.14158)
ob_auto_camera.rotation_euler = (1.09748, -7.21219e-08, 0.694738)
scene.camera = ob_auto_camera
light_auto_sun = bpy.data.lights.new('AutoSun', 'SUN')
light_auto_sun.energy = 3.0
light_auto_sun.angle = 0.0523599
ob_auto_sun = bpy.data.objects.new('AutoSun', light_auto_sun)
scene.collection.objects.link(ob_auto_sun)
ob_auto_sun.rotation_euler = (0.872665, 0.174533, 0.523599)
bpy.context.view_layer.update()
